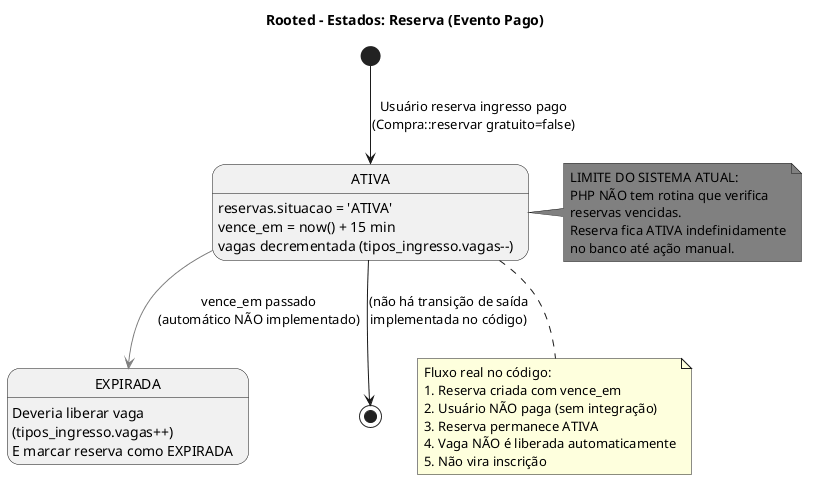

The diagram above was rendered by PlantUML. Its source (embedded in the PNG):
@startuml
title Rooted - Estados: Reserva (Evento Pago)
[*] --> ATIVA : Usuário reserva ingresso pago\n(Compra::reservar gratuito=false)

state "ATIVA" as ATIVA
ATIVA : reservas.situacao = 'ATIVA'\nvence_em = now() + 15 min\nvagas decrementada (tipos_ingresso.vagas--)

ATIVA -[#gray]-> EXPIRADA : vence_em passado\n(automático NÃO implementado)
state "EXPIRADA" as EXPIRADA <<não implementado>>
EXPIRADA : Deveria liberar vaga\n(tipos_ingresso.vagas++)\nE marcar reserva como EXPIRADA

note right of ATIVA #gray
  LIMITE DO SISTEMA ATUAL:
  PHP NÃO tem rotina que verifica
  reservas vencidas.
  Reserva fica ATIVA indefinidamente
  no banco até ação manual.
end note

ATIVA --> [*] : (não há transição de saída\nimplementada no código)

note bottom of ATIVA
  Fluxo real no código:
  1. Reserva criada com vence_em
  2. Usuário NÃO paga (sem integração)
  3. Reserva permanece ATIVA
  4. Vaga NÃO é liberada automaticamente
  5. Não vira inscrição
end note

@enduml